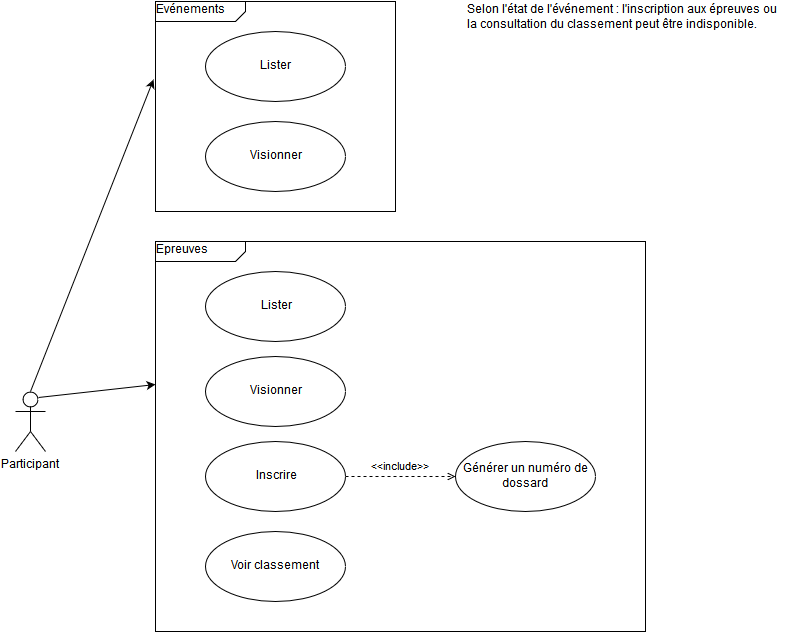

The diagram above was exported from draw.io. Its source (the exported page's mxGraphModel, read from the mxfile embedded in the PNG):
<mxGraphModel dx="1350" dy="540" grid="1" gridSize="10" guides="1" tooltips="1" connect="1" arrows="1" fold="1" page="1" pageScale="1" pageWidth="826" pageHeight="1169" background="#ffffff" math="0" shadow="0">
  <root>
    <mxCell id="0" />
    <mxCell id="1" parent="0" />
    <mxCell id="7" value="Evénements" style="html=1;shape=mxgraph.sysml.package;xSize=90;align=left;spacingLeft=10;overflow=fill;strokeWidth=1;recursiveResize=0;" parent="1" vertex="1">
      <mxGeometry x="160" y="30" width="240" height="210" as="geometry" />
    </mxCell>
    <mxCell id="4" style="edgeStyle=none;rounded=0;html=1;exitX=0.5;exitY=0;exitPerimeter=0;jettySize=auto;orthogonalLoop=1;entryX=-0.008;entryY=0.371;entryPerimeter=0;" parent="1" source="2" target="7" edge="1">
      <mxGeometry relative="1" as="geometry">
        <mxPoint x="120" y="40" as="targetPoint" />
      </mxGeometry>
    </mxCell>
    <mxCell id="16" style="edgeStyle=none;rounded=0;html=1;exitX=0.75;exitY=0.1;exitPerimeter=0;entryX=0;entryY=0.367;entryPerimeter=0;jettySize=auto;orthogonalLoop=1;" parent="1" source="2" target="12" edge="1">
      <mxGeometry relative="1" as="geometry" />
    </mxCell>
    <mxCell id="2" value="Participant" style="shape=umlActor;verticalLabelPosition=bottom;labelBackgroundColor=#ffffff;verticalAlign=top;html=1;" parent="1" vertex="1">
      <mxGeometry x="20" y="420" width="30" height="60" as="geometry" />
    </mxCell>
    <mxCell id="5" value="Lister&lt;br&gt;" style="ellipse;whiteSpace=wrap;html=1;" parent="1" vertex="1">
      <mxGeometry x="210" y="60" width="140" height="70" as="geometry" />
    </mxCell>
    <mxCell id="11" value="Visionner" style="ellipse;whiteSpace=wrap;html=1;" parent="1" vertex="1">
      <mxGeometry x="210" y="150" width="140" height="70" as="geometry" />
    </mxCell>
    <mxCell id="12" value="Epreuves" style="html=1;shape=mxgraph.sysml.package;xSize=90;align=left;spacingLeft=10;overflow=fill;strokeWidth=1;recursiveResize=0;" parent="1" vertex="1">
      <mxGeometry x="160" y="270" width="490" height="390" as="geometry" />
    </mxCell>
    <mxCell id="13" value="Lister" style="ellipse;whiteSpace=wrap;html=1;" parent="1" vertex="1">
      <mxGeometry x="210" y="300" width="140" height="70" as="geometry" />
    </mxCell>
    <mxCell id="14" value="Visionner" style="ellipse;whiteSpace=wrap;html=1;" parent="1" vertex="1">
      <mxGeometry x="210" y="385" width="140" height="70" as="geometry" />
    </mxCell>
    <mxCell id="15" value="Inscrire" style="ellipse;whiteSpace=wrap;html=1;" parent="1" vertex="1">
      <mxGeometry x="210" y="470" width="140" height="70" as="geometry" />
    </mxCell>
    <mxCell id="19" value="Voir classement&lt;br&gt;" style="ellipse;whiteSpace=wrap;html=1;" parent="1" vertex="1">
      <mxGeometry x="210" y="560" width="140" height="70" as="geometry" />
    </mxCell>
    <mxCell id="20" value="Selon l'état de l'événement : l'inscription aux épreuves ou&lt;br&gt;la consultation du classement peut être indisponible.&lt;br&gt;" style="text;html=1;resizable=0;points=[];autosize=1;align=left;verticalAlign=top;spacingTop=-4;" parent="1" vertex="1">
      <mxGeometry x="470" y="30" width="330" height="30" as="geometry" />
    </mxCell>
    <mxCell id="22" value="&amp;lt;&amp;lt;include&amp;gt;&amp;gt;" style="edgeStyle=none;html=1;endArrow=open;verticalAlign=bottom;dashed=1;labelBackgroundColor=none;exitX=1;exitY=0.5;entryX=0;entryY=0.5;" edge="1" parent="1" source="15" target="23">
      <mxGeometry width="160" relative="1" as="geometry">
        <mxPoint x="370" y="500" as="sourcePoint" />
        <mxPoint x="530" y="500" as="targetPoint" />
      </mxGeometry>
    </mxCell>
    <mxCell id="23" value="Générer un numéro de dossard&lt;br&gt;" style="ellipse;whiteSpace=wrap;html=1;" vertex="1" parent="1">
      <mxGeometry x="460" y="470" width="140" height="70" as="geometry" />
    </mxCell>
  </root>
</mxGraphModel>